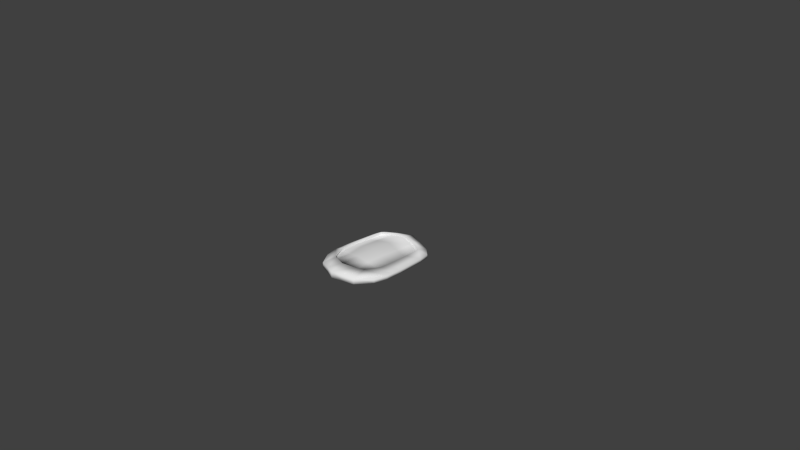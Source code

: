 # Source: Shield.blend  (saved by Blender 2.72.0; exported with 4.5.12 LTS)
import bpy
from mathutils import Matrix  # noqa: F401  (used for matrix-valued properties, if any)

bpy.ops.wm.read_factory_settings(use_empty=True)
scene = bpy.context.scene
scene.name = 'Scene'

# ---- collections
col_collection_1 = bpy.data.collections.new('Collection 1'); scene.collection.children.link(col_collection_1)

# ---- materials (node trees are filled in below, after node groups)
mat_ghostly_shield = bpy.data.materials.new('Ghostly Shield')
mat_ghostly_shield.alpha_threshold = 0.0
mat_ghostly_shield.use_transparent_shadow = False
mat_ghostly_shield.roughness = 0.5
mat_ghostly_shield.specular_intensity = 0.09524
mat_ghostly_shield.line_color = (0.0, 0.0, 0.0, 1.0)

# ---- material node trees

# ---- world
world_world = bpy.data.worlds.new('World'); scene.world = world_world
world_world.color = (0.05088, 0.05088, 0.05088)
world_world.use_sun_shadow = False
world_world.sun_shadow_jitter_overblur = 0.0
world_world.cycles.sampling_method = 'MANUAL'
world_world.cycles.sample_map_resolution = 256

# ---- cameras
cam_camera = bpy.data.cameras.new('Camera')
cam_camera.clip_end = 100.0
cam_camera.lens = 35.0
cam_camera.sensor_width = 32.0
cam_camera.sensor_height = 18.0
cam_camera.ortho_scale = 7.314
cam_camera.dof.focus_distance = 0.0
cam_camera.dof.aperture_fstop = 128.0

# ---- meshes
me_shield = bpy.data.meshes.new('Shield')
me_shield.from_pydata([(0.4527, 0.5219, -0.08), (0.45, -0.4, -0.08), (-0.45, -0.4, -0.08), (-0.4527, 0.5219, -0.08), (0.4527, 0.5219, -0.03), (0.45, -0.4, -0.03), (-0.45, -0.4, -0.03), (-0.4527, 0.5219, -0.03), (1.372e-07, 0.7003, -0.07003), (-7.154e-08, -0.7003, -0.07003), (1.789e-07, 0.7003, 0.02003), (-3.637e-07, -0.7003, 0.02003), (-0.3562, 0.6002, -0.09002), (-0.2969, -0.6002, -0.08002), (-0.3562, 0.6002, -0.01998), (-0.2969, -0.6002, -0.009984), (0.3563, 0.6002, -0.09002), (0.2969, -0.6002, -0.08002), (0.3563, 0.6002, -0.01998), (0.2969, -0.6002, -0.009984), (0.5, 0.0, -0.08), (-0.5, 1.192e-07, -0.08), (0.5, -2.384e-07, -0.03), (-0.5, 8.941e-08, -0.03), (3.281e-08, 1.192e-07, -0.07003), (-0.375, 1.192e-07, -0.09002), (-0.3675, 0.0, 0.03002), (0.375, 5.96e-08, -0.09002), (0.3675, -1.788e-07, 0.03002), (-0.475, 0.375, -0.08), (-0.475, 0.375, -0.03), (8.499e-08, 0.5252, -0.07003), (-0.3522, 0.4501, -0.09002), (0.3522, 0.4501, -0.09002), (0.475, 0.375, -0.08), (0.475, 0.375, -0.03), (4.325e-08, 0.5252, 0.07003), (-0.3522, 0.4501, 0.03002), (0.3522, 0.4501, 0.03002), (0.495, -0.225, -0.08), (0.495, -0.225, -0.03), (-2.281e-07, -0.5252, 0.07003), (-0.2737, -0.4001, 0.04002), (0.2737, -0.4001, 0.04002), (-0.495, -0.225, -0.08), (-0.495, -0.225, -0.03), (-1.937e-08, -0.5252, -0.07003), (-0.297, -0.4001, -0.08002), (0.297, -0.4001, -0.08002), (-0.1959, 0.6429, -0.07502), (-0.135, -0.6502, -0.07502), (-0.1959, 0.6429, 0.005024), (-0.135, -0.6502, 0.005024), (-0.1875, 1.192e-07, -0.07502), (-0.1937, 0.4804, -0.07502), (-0.1937, 0.5057, 0.05502), (-0.1879, -0.4627, -0.07502), (-0.1879, -0.4627, 0.05502), (0.1959, 0.6429, -0.07502), (0.135, -0.6502, -0.07502), (0.1959, 0.6429, 0.005024), (0.135, -0.6502, 0.005024), (0.1875, 8.941e-08, -0.07502), (0.1937, 0.4804, -0.07502), (0.1937, 0.5057, 0.05502), (0.1879, -0.4627, -0.07502), (0.1879, -0.4627, 0.05502), (-9.251e-08, 6.207e-05, 0.08003), (-0.375, 6.219e-05, 1.631e-05), (0.375, 6.201e-05, 1.631e-05), (4.315e-08, 0.5253, 0.06003), (-0.3522, 0.4502, -0.01998), (0.3522, 0.4502, -0.01998), (-2.282e-07, -0.5252, 0.06003), (-0.297, -0.4001, -0.009984), (0.297, -0.4001, -0.009984), (-0.1875, -0.02994, 0.05502), (-0.1937, 0.5058, 0.02127), (-0.1879, -0.4626, 0.02127), (0.1875, -0.02994, 0.05502), (0.1937, 0.5058, 0.02127), (0.1879, -0.4626, 0.02127), (-0.4975, -0.1125, -0.08), (-0.4975, -0.1125, -0.03), (6.722e-09, -0.2626, -0.07003), (-0.3593, -0.2001, -0.09002), (0.3593, -0.2001, -0.09002), (0.4975, -0.1125, -0.08), (0.4975, -0.1125, -0.03), (-0.3593, -0.2001, 0.03002), (0.3593, -0.2001, 0.03002), (-0.168, -0.2313, -0.07502), (0.168, -0.2313, -0.07502), (-1.603e-07, -0.2626, 0.07003), (-0.3593, -0.2, -0.009984), (0.3593, -0.2, -0.009984), (-0.168, -0.2463, 0.03815), (0.168, -0.2463, 0.03815), (0.4875, 0.1875, -0.08), (0.4875, 0.1875, -0.03), (-0.3636, 0.2251, 0.03002), (0.3636, 0.2251, 0.03002), (-0.4875, 0.1875, -0.08), (-0.4875, 0.1875, -0.03), (5.89e-08, 0.2626, -0.07003), (-0.3636, 0.2251, -0.09002), (0.3636, 0.2251, -0.09002), (-0.1906, 0.2402, -0.07502), (0.1906, 0.2402, -0.07502), (-2.468e-08, 0.2627, 0.07003), (-0.3636, 0.2251, -0.009984), (0.3636, 0.2251, -0.009984), (-0.1906, 0.2379, 0.03815), (0.1906, 0.2379, 0.03815)], [], [(47, 13, 2, 44), (42, 45, 6, 15), (39, 40, 5, 1), (13, 15, 6, 2), (29, 30, 7, 3), (14, 12, 3, 7), (65, 59, 9, 46), (66, 41, 11, 61), (59, 61, 11, 9), (60, 58, 8, 10), (56, 50, 13, 47), (57, 42, 15, 52), (50, 52, 15, 13), (51, 49, 12, 14), (39, 1, 17, 48), (40, 43, 19, 5), (1, 5, 19, 17), (4, 0, 16, 18), (105, 25, 21, 102), (100, 103, 23, 26), (98, 99, 22, 20), (82, 83, 23, 21), (108, 62, 24, 104), (89, 42, 74, 94), (107, 53, 25, 105), (90, 28, 69, 95), (98, 20, 27, 106), (99, 101, 28, 22), (102, 103, 30, 29), (12, 32, 29, 3), (14, 7, 30, 37), (0, 4, 35, 34), (58, 63, 31, 8), (60, 10, 36, 64), (49, 54, 32, 12), (51, 14, 37, 55), (0, 34, 33, 16), (4, 18, 38, 35), (85, 47, 44, 82), (89, 83, 45, 42), (87, 88, 40, 39), (92, 65, 46, 84), (66, 43, 75, 81), (91, 56, 47, 85), (57, 41, 73, 78), (87, 39, 48, 86), (88, 90, 43, 40), (2, 6, 45, 44), (46, 9, 50, 56), (41, 57, 52, 11), (9, 11, 52, 50), (10, 8, 49, 51), (104, 24, 53, 107), (55, 37, 71, 77), (8, 31, 54, 49), (10, 51, 55, 36), (84, 46, 56, 91), (42, 57, 78, 74), (48, 17, 59, 65), (43, 66, 61, 19), (17, 19, 61, 59), (18, 16, 58, 60), (106, 27, 62, 108), (64, 36, 70, 80), (16, 33, 63, 58), (18, 60, 64, 38), (86, 48, 65, 92), (41, 66, 81, 73), (113, 109, 67, 79), (112, 110, 68, 76), (97, 93, 73, 81), (96, 94, 74, 78), (109, 112, 76, 67), (93, 96, 78, 73), (111, 113, 79, 69), (95, 97, 81, 75), (36, 55, 77, 70), (38, 64, 80, 72), (101, 38, 72, 111), (100, 26, 68, 110), (44, 45, 83, 82), (26, 89, 94, 68), (43, 90, 95, 75), (25, 85, 82, 21), (26, 23, 83, 89), (20, 22, 88, 87), (62, 92, 84, 24), (53, 91, 85, 25), (20, 87, 86, 27), (22, 28, 90, 88), (24, 84, 91, 53), (27, 86, 92, 62), (79, 67, 93, 97), (76, 68, 94, 96), (67, 76, 96, 93), (69, 79, 97, 95), (32, 105, 102, 29), (37, 30, 103, 100), (34, 35, 99, 98), (63, 108, 104, 31), (54, 107, 105, 32), (34, 98, 106, 33), (35, 38, 101, 99), (21, 23, 103, 102), (31, 104, 107, 54), (33, 106, 108, 63), (80, 70, 109, 113), (77, 71, 110, 112), (70, 77, 112, 109), (72, 80, 113, 111), (28, 101, 111, 69), (37, 100, 110, 71)])
me_shield.polygons.foreach_set('use_smooth', [True] * 112)
_uv = me_shield.uv_layers.new(name='UVMap')
_uv.uv.foreach_set('vector', [0.368, 0.1252, 0.37, 0.04359, 0.4378, 0.1267, 0.4566, 0.1985, 0.8154, 0.4467, 0.9116, 0.3733, 0.8928, 0.4451, 0.826, 0.5282, 0.9859, 0.2802, 0.9631, 0.2794, 0.9661, 0.2131, 0.9889, 0.2139, 0.9523, 0.3899, 0.9204, 0.3911, 0.9249, 0.2881, 0.9478, 0.2873, 0.9368, 0.03977, 0.9139, 0.04058, 0.9122, 0.0008108, 0.935, 0.0, 0.9314, 0.7886, 0.9633, 0.7882, 0.96, 0.8373, 0.9372, 0.8376, 0.1472, 0.0953, 0.1733, 0.01922, 0.2354, 0.0, 0.2336, 0.07147, 0.6066, 0.4764, 0.6933, 0.5002, 0.6931, 0.5717, 0.6306, 0.5525, 0.9938, 0.05278, 0.9572, 0.05148, 0.9527, 0.0, 0.9938, 0.001461, 0.9193, 0.5764, 0.9558, 0.576, 0.9527, 0.639, 0.9116, 0.6395, 0.3188, 0.09871, 0.2965, 0.02167, 0.37, 0.04359, 0.368, 0.1252, 0.7776, 0.473, 0.8154, 0.4467, 0.826, 0.5282, 0.7534, 0.5501, 0.9527, 0.4484, 0.9161, 0.4497, 0.9204, 0.3911, 0.9523, 0.3899, 0.9193, 0.7219, 0.9558, 0.7214, 0.9633, 0.7882, 0.9314, 0.7886, 0.004566, 0.1895, 0.02689, 0.1185, 0.09881, 0.0382, 0.09675, 0.1199, 0.4612, 0.3822, 0.5664, 0.4517, 0.5558, 0.5335, 0.4834, 0.4532, 0.9889, 0.2139, 0.9661, 0.2131, 0.9615, 0.1101, 0.9934, 0.1112, 0.9372, 0.5014, 0.96, 0.5012, 0.9633, 0.5236, 0.9314, 0.524, 0.392, 0.381, 0.3995, 0.2893, 0.4566, 0.2904, 0.449, 0.3668, 0.8496, 0.1907, 0.904, 0.2049, 0.9116, 0.2814, 0.8536, 0.2825, 0.9803, 0.4064, 0.9575, 0.4056, 0.9599, 0.3506, 0.9828, 0.3514, 0.9432, 0.1854, 0.9204, 0.1862, 0.9188, 0.1505, 0.9417, 0.1497, 0.1388, 0.3822, 0.1427, 0.2842, 0.2283, 0.2859, 0.2256, 0.3931, 0.9939, 0.8222, 1.0, 0.8616, 0.9774, 0.8684, 0.9757, 0.8227, 0.3129, 0.3856, 0.3139, 0.2876, 0.3995, 0.2893, 0.392, 0.381, 0.3752, 0.5725, 0.3718, 0.6325, 0.3582, 0.6299, 0.357, 0.5717, 0.003805, 0.358, 0.0, 0.2813, 0.05708, 0.2825, 0.06, 0.3744, 0.4604, 0.2138, 0.5187, 0.1973, 0.5192, 0.2892, 0.4566, 0.2904, 0.9392, 0.09475, 0.9164, 0.09556, 0.9139, 0.04058, 0.9368, 0.03977, 0.3849, 0.5341, 0.3846, 0.4728, 0.4414, 0.4433, 0.4297, 0.503, 0.8405, 0.03769, 0.8848, 0.06877, 0.8964, 0.1285, 0.8421, 0.09894, 0.9761, 0.5012, 0.9533, 0.5003, 0.955, 0.4606, 0.9779, 0.4614, 0.1323, 0.5465, 0.135, 0.4802, 0.223, 0.5003, 0.2212, 0.5717, 0.5898, 0.0252, 0.679, 0.0, 0.6827, 0.07144, 0.5942, 0.08117, 0.3112, 0.5501, 0.3119, 0.4837, 0.3846, 0.4728, 0.3849, 0.5341, 0.7681, 0.02166, 0.8405, 0.03769, 0.8421, 0.09894, 0.7704, 0.07767, 0.0163, 0.4948, 0.00761, 0.4346, 0.06292, 0.4664, 0.05955, 0.5276, 0.4729, 0.07695, 0.5163, 0.04412, 0.5217, 0.1053, 0.4642, 0.1371, 0.3944, 0.2075, 0.368, 0.1252, 0.4566, 0.1985, 0.4566, 0.2445, 0.8519, 0.3643, 0.9116, 0.3273, 0.9116, 0.3733, 0.8154, 0.4467, 0.9843, 0.3158, 0.9615, 0.315, 0.9631, 0.2794, 0.9859, 0.2802, 0.1539, 0.1899, 0.1472, 0.0953, 0.2336, 0.07147, 0.231, 0.1787, 0.4003, 0.6524, 0.3974, 0.6952, 0.3752, 0.7054, 0.3849, 0.6534, 0.3074, 0.193, 0.3188, 0.09871, 0.368, 0.1252, 0.3944, 0.2075, 0.4017, 0.6298, 0.4153, 0.5717, 0.4196, 0.5728, 0.4165, 0.6336, 0.002283, 0.2354, 0.004566, 0.1895, 0.09675, 0.1199, 0.06629, 0.201, 0.4589, 0.3363, 0.525, 0.3708, 0.5664, 0.4517, 0.4612, 0.3822, 0.9478, 0.2873, 0.9249, 0.2881, 0.922, 0.2218, 0.9448, 0.221, 0.2336, 0.07147, 0.2354, 0.0, 0.2965, 0.02167, 0.3188, 0.09871, 0.6933, 0.5002, 0.7776, 0.473, 0.7534, 0.5501, 0.6931, 0.5717, 0.9527, 0.4997, 0.9116, 0.5012, 0.9161, 0.4497, 0.9527, 0.4484, 0.9116, 0.6395, 0.9527, 0.639, 0.9558, 0.7214, 0.9193, 0.7219, 0.2256, 0.3931, 0.2283, 0.2859, 0.3139, 0.2876, 0.3129, 0.3856, 0.9953, 0.5586, 0.9862, 0.6181, 0.9633, 0.6188, 0.9799, 0.5591, 0.2212, 0.5717, 0.223, 0.5003, 0.3119, 0.4837, 0.3112, 0.5501, 0.679, 0.0, 0.7681, 0.02166, 0.7704, 0.07767, 0.6827, 0.07144, 0.231, 0.1787, 0.2336, 0.07147, 0.3188, 0.09871, 0.3074, 0.193, 0.4005, 0.6515, 0.4017, 0.6298, 0.4165, 0.6336, 0.4196, 0.6654, 0.09675, 0.1199, 0.09881, 0.0382, 0.1733, 0.01922, 0.1472, 0.0953, 0.5664, 0.4517, 0.6066, 0.4764, 0.6306, 0.5525, 0.5558, 0.5335, 0.9934, 0.1112, 0.9615, 0.1101, 0.9572, 0.05148, 0.9938, 0.05278, 0.9314, 0.524, 0.9633, 0.5236, 0.9558, 0.576, 0.9193, 0.5764, 0.06, 0.3744, 0.05708, 0.2825, 0.1427, 0.2842, 0.1388, 0.3822, 0.3716, 0.8361, 0.3752, 0.8936, 0.3707, 0.8934, 0.3562, 0.8354, 0.05955, 0.5276, 0.06292, 0.4664, 0.135, 0.4802, 0.1323, 0.5465, 0.5163, 0.04412, 0.5898, 0.0252, 0.5942, 0.08117, 0.5217, 0.1053, 0.06629, 0.201, 0.09675, 0.1199, 0.1472, 0.0953, 0.1539, 0.1899, 0.4005, 0.5717, 0.4003, 0.6524, 0.3849, 0.6534, 0.396, 0.5721, 0.09117, 0.6846, 0.1796, 0.6788, 0.1735, 0.7859, 0.0866, 0.794, 0.2644, 0.693, 0.3408, 0.702, 0.3408, 0.794, 0.257, 0.8022, 0.08945, 0.8825, 0.1666, 0.893, 0.1597, 1.0, 0.07439, 0.9703, 0.2421, 0.8899, 0.3283, 0.8752, 0.2951, 0.9554, 0.2452, 0.9785, 0.1796, 0.6788, 0.2644, 0.693, 0.257, 0.8022, 0.1735, 0.7859, 0.1666, 0.893, 0.2421, 0.8899, 0.2452, 0.9785, 0.1597, 1.0, 0.01036, 0.6859, 0.09117, 0.6846, 0.0866, 0.794, 0.0, 0.7775, 0.001804, 0.8594, 0.08945, 0.8825, 0.07439, 0.9703, 0.02515, 0.9423, 1.0, 0.5012, 0.9953, 0.5586, 0.9799, 0.5591, 0.9954, 0.5013, 0.3636, 0.7764, 0.3716, 0.8361, 0.3562, 0.8354, 0.3408, 0.7754, 0.3678, 0.7035, 0.3636, 0.7764, 0.3408, 0.7754, 0.3495, 0.7027, 0.9889, 0.6911, 0.9916, 0.7621, 0.978, 0.7645, 0.9707, 0.6917, 0.9448, 0.221, 0.922, 0.2218, 0.9204, 0.1862, 0.9432, 0.1854, 0.9916, 0.7621, 0.9939, 0.8222, 0.9757, 0.8227, 0.978, 0.7645, 0.3974, 0.6952, 0.4005, 0.7609, 0.3823, 0.7622, 0.3752, 0.7054, 0.3995, 0.2893, 0.3944, 0.2075, 0.4566, 0.2445, 0.4566, 0.2904, 0.8536, 0.2825, 0.9116, 0.2814, 0.9116, 0.3273, 0.8519, 0.3643, 0.9828, 0.3514, 0.9599, 0.3506, 0.9615, 0.315, 0.9843, 0.3158, 0.1427, 0.2842, 0.1539, 0.1899, 0.231, 0.1787, 0.2283, 0.2859, 0.3139, 0.2876, 0.3074, 0.193, 0.3944, 0.2075, 0.3995, 0.2893, 0.0, 0.2813, 0.002283, 0.2354, 0.06629, 0.201, 0.05708, 0.2825, 0.4566, 0.2904, 0.5192, 0.2892, 0.525, 0.3708, 0.4589, 0.3363, 0.2283, 0.2859, 0.231, 0.1787, 0.3074, 0.193, 0.3139, 0.2876, 0.05708, 0.2825, 0.06629, 0.201, 0.1539, 0.1899, 0.1427, 0.2842, 0.0866, 0.794, 0.1735, 0.7859, 0.1666, 0.893, 0.08945, 0.8825, 0.257, 0.8022, 0.3408, 0.794, 0.3283, 0.8752, 0.2421, 0.8899, 0.1735, 0.7859, 0.257, 0.8022, 0.2421, 0.8899, 0.1666, 0.893, 0.0, 0.7775, 0.0866, 0.794, 0.08945, 0.8825, 0.001804, 0.8594, 0.3846, 0.4728, 0.392, 0.381, 0.449, 0.3668, 0.4414, 0.4433, 0.8421, 0.09894, 0.8964, 0.1285, 0.904, 0.2049, 0.8496, 0.1907, 0.9779, 0.4614, 0.955, 0.4606, 0.9575, 0.4056, 0.9803, 0.4064, 0.135, 0.4802, 0.1388, 0.3822, 0.2256, 0.3931, 0.223, 0.5003, 0.3119, 0.4837, 0.3129, 0.3856, 0.392, 0.381, 0.3846, 0.4728, 0.00761, 0.4346, 0.003805, 0.358, 0.06, 0.3744, 0.06292, 0.4664, 0.4642, 0.1371, 0.5217, 0.1053, 0.5187, 0.1973, 0.4604, 0.2138, 0.9417, 0.1497, 0.9188, 0.1505, 0.9164, 0.09556, 0.9392, 0.09475, 0.223, 0.5003, 0.2256, 0.3931, 0.3129, 0.3856, 0.3119, 0.4837, 0.06292, 0.4664, 0.06, 0.3744, 0.1388, 0.3822, 0.135, 0.4802, 0.09574, 0.5753, 0.1857, 0.5717, 0.1796, 0.6788, 0.09117, 0.6846, 0.2717, 0.5839, 0.3408, 0.6099, 0.3408, 0.702, 0.2644, 0.693, 0.1857, 0.5717, 0.2717, 0.5839, 0.2644, 0.693, 0.1796, 0.6788, 0.02072, 0.5944, 0.09574, 0.5753, 0.09117, 0.6846, 0.01036, 0.6859, 0.3718, 0.6325, 0.3678, 0.7035, 0.3495, 0.7027, 0.3582, 0.6299, 0.9862, 0.6181, 0.9889, 0.6911, 0.9707, 0.6917, 0.9633, 0.6188])
me_shield.materials.append(mat_ghostly_shield)
me_shield.use_remesh_preserve_volume = False
me_shield.use_remesh_preserve_attributes = False
me_shield.use_mirror_vertex_groups = False
me_shield.update()

# ---- objects
ob_shield = bpy.data.objects.new('Shield', me_shield)
ob_camera = bpy.data.objects.new('Camera', cam_camera)

# ---- transforms, parenting, visibility, modifiers, constraints
ob_shield.location = (0.0, 0.0, 0.0)
ob_shield.lock_rotations_4d = False
ob_shield.empty_display_type = 'ARROWS'
ob_shield.lineart.crease_threshold = 0.0
ob_camera.location = (7.481, -6.508, 5.344)
ob_camera.rotation_euler = (1.109, 0.01082, 0.8149)
ob_camera.lock_rotations_4d = False
ob_camera.empty_display_type = 'ARROWS'
ob_camera.color = (0.0, 0.0, 0.0, 0.0)
ob_camera.display_type = 'WIRE'
ob_camera.lineart.crease_threshold = 0.0

# ---- collection membership
col_collection_1.objects.link(ob_shield)
col_collection_1.objects.link(ob_camera)

# ---- scene / render settings (as saved in the file)
scene.camera = ob_camera
scene.frame_start = 1; scene.frame_end = 250; scene.frame_set(1)
scene.render.engine = 'BLENDER_EEVEE_NEXT'
scene.render.resolution_percentage = 50
scene.render.dither_intensity = 0.0
scene.cycles.use_denoising = False
scene.cycles.samples = 10
scene.cycles.sampling_pattern = 'TABULATED_SOBOL'
scene.cycles.light_sampling_threshold = 0.0
scene.cycles.use_adaptive_sampling = False
scene.cycles.use_light_tree = False
scene.cycles.blur_glossy = 0.0
scene.cycles.pixel_filter_type = 'GAUSSIAN'
scene.cycles.sample_clamp_indirect = 0.0
scene.view_settings.view_transform = 'Standard'
bpy.context.view_layer.update()

# ---- added for rendering (the .blend has no usable light): sun
light_auto_sun = bpy.data.lights.new('AutoSun', 'SUN')
light_auto_sun.energy = 3.0
light_auto_sun.angle = 0.0523599
ob_auto_sun = bpy.data.objects.new('AutoSun', light_auto_sun)
scene.collection.objects.link(ob_auto_sun)
ob_auto_sun.rotation_euler = (0.872665, 0.174533, 0.523599)
bpy.context.view_layer.update()
